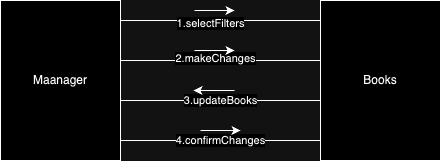

The diagram above was exported from draw.io. Its source (the exported page's mxGraphModel, read from the mxfile embedded in the PNG):
<mxGraphModel dx="734" dy="492" grid="1" gridSize="10" guides="1" tooltips="1" connect="1" arrows="1" fold="1" page="1" pageScale="1" pageWidth="827" pageHeight="1169" math="0" shadow="0">
  <root>
    <mxCell id="0" />
    <mxCell id="1" parent="0" />
    <mxCell id="pd1xFrzOu4H5kaFlACzo-2" value="Maanager" style="rounded=0;whiteSpace=wrap;html=1;" parent="1" vertex="1">
      <mxGeometry x="200" y="240" width="120" height="160" as="geometry" />
    </mxCell>
    <mxCell id="pd1xFrzOu4H5kaFlACzo-3" value="Books" style="rounded=0;whiteSpace=wrap;html=1;" parent="1" vertex="1">
      <mxGeometry x="520" y="240" width="120" height="160" as="geometry" />
    </mxCell>
    <mxCell id="pd1xFrzOu4H5kaFlACzo-11" value="" style="endArrow=none;html=1;rounded=0;exitX=1;exitY=0.25;exitDx=0;exitDy=0;entryX=0;entryY=0.25;entryDx=0;entryDy=0;" parent="1" edge="1">
      <mxGeometry width="50" height="50" relative="1" as="geometry">
        <mxPoint x="320" y="260" as="sourcePoint" />
        <mxPoint x="520" y="260" as="targetPoint" />
      </mxGeometry>
    </mxCell>
    <mxCell id="pd1xFrzOu4H5kaFlACzo-12" value="1.selectFilters" style="edgeLabel;html=1;align=center;verticalAlign=middle;resizable=0;points=[];" parent="pd1xFrzOu4H5kaFlACzo-11" vertex="1" connectable="0">
      <mxGeometry x="-0.11" y="-3" relative="1" as="geometry">
        <mxPoint as="offset" />
      </mxGeometry>
    </mxCell>
    <mxCell id="pd1xFrzOu4H5kaFlACzo-13" value="" style="endArrow=classic;html=1;rounded=0;" parent="1" edge="1">
      <mxGeometry width="50" height="50" relative="1" as="geometry">
        <mxPoint x="394" y="250" as="sourcePoint" />
        <mxPoint x="434" y="250" as="targetPoint" />
      </mxGeometry>
    </mxCell>
    <mxCell id="pd1xFrzOu4H5kaFlACzo-14" value="" style="endArrow=none;html=1;rounded=0;exitX=1;exitY=0.25;exitDx=0;exitDy=0;entryX=0;entryY=0.25;entryDx=0;entryDy=0;" parent="1" edge="1">
      <mxGeometry width="50" height="50" relative="1" as="geometry">
        <mxPoint x="320" y="300" as="sourcePoint" />
        <mxPoint x="520" y="300" as="targetPoint" />
      </mxGeometry>
    </mxCell>
    <mxCell id="pd1xFrzOu4H5kaFlACzo-15" value="2.makeChanges" style="edgeLabel;html=1;align=center;verticalAlign=middle;resizable=0;points=[];" parent="pd1xFrzOu4H5kaFlACzo-14" vertex="1" connectable="0">
      <mxGeometry x="-0.25" y="2" relative="1" as="geometry">
        <mxPoint x="19" as="offset" />
      </mxGeometry>
    </mxCell>
    <mxCell id="pd1xFrzOu4H5kaFlACzo-17" value="" style="endArrow=classic;html=1;rounded=0;" parent="1" edge="1">
      <mxGeometry width="50" height="50" relative="1" as="geometry">
        <mxPoint x="394" y="290" as="sourcePoint" />
        <mxPoint x="434" y="290" as="targetPoint" />
      </mxGeometry>
    </mxCell>
    <mxCell id="pd1xFrzOu4H5kaFlACzo-18" value="3.updateBooks" style="endArrow=none;html=1;rounded=0;entryX=0;entryY=0.5;entryDx=0;entryDy=0;" parent="1" edge="1">
      <mxGeometry width="50" height="50" relative="1" as="geometry">
        <mxPoint x="320" y="340" as="sourcePoint" />
        <mxPoint x="520" y="340" as="targetPoint" />
      </mxGeometry>
    </mxCell>
    <mxCell id="pd1xFrzOu4H5kaFlACzo-19" value="" style="endArrow=classic;html=1;rounded=0;" parent="1" edge="1">
      <mxGeometry width="50" height="50" relative="1" as="geometry">
        <mxPoint x="434" y="330" as="sourcePoint" />
        <mxPoint x="393" y="330" as="targetPoint" />
      </mxGeometry>
    </mxCell>
    <mxCell id="pd1xFrzOu4H5kaFlACzo-20" value="4.confirmChanges" style="endArrow=none;html=1;rounded=0;exitX=1;exitY=0.75;exitDx=0;exitDy=0;entryX=0;entryY=0.75;entryDx=0;entryDy=0;" parent="1" edge="1">
      <mxGeometry width="50" height="50" relative="1" as="geometry">
        <mxPoint x="320" y="380" as="sourcePoint" />
        <mxPoint x="520" y="380" as="targetPoint" />
        <mxPoint as="offset" />
      </mxGeometry>
    </mxCell>
    <mxCell id="pd1xFrzOu4H5kaFlACzo-21" value="" style="endArrow=classic;html=1;rounded=0;" parent="1" edge="1">
      <mxGeometry width="50" height="50" relative="1" as="geometry">
        <mxPoint x="400" y="370" as="sourcePoint" />
        <mxPoint x="440" y="370" as="targetPoint" />
      </mxGeometry>
    </mxCell>
  </root>
</mxGraphModel>